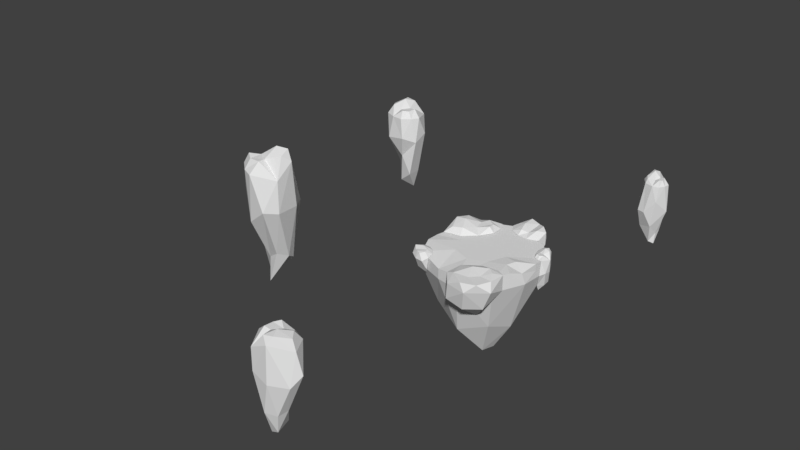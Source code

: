 # Source: floatingisland.blend  (saved by Blender 2.78.0; exported with 4.5.12 LTS)
import bpy
from mathutils import Matrix  # noqa: F401  (used for matrix-valued properties, if any)

bpy.ops.wm.read_factory_settings(use_empty=True)
scene = bpy.context.scene
scene.name = 'Scene'

# ---- collections
col_collection_1 = bpy.data.collections.new('Collection 1'); scene.collection.children.link(col_collection_1)

# ---- world
world_world = bpy.data.worlds.new('World'); scene.world = world_world
world_world.color = (0.05088, 0.05088, 0.05088)
world_world.use_sun_shadow = False
world_world.sun_shadow_jitter_overblur = 0.0
world_world.cycles.sampling_method = 'MANUAL'

# ---- meshes
me_plane = bpy.data.meshes.new('Plane')
me_plane.from_pydata([(-5.664, -5.664, 0.0), (5.664, -5.664, 0.1815), (-5.664, 5.664, 0.0), (5.664, 5.664, 0.0), (-7.151, -0.5903, -0.1226), (1.454, -7.778, -0.07289), (0.0, 8.0, 0.0), (-5.664, -5.664, -2.0), (5.664, -5.664, -2.0), (-5.664, 5.664, -2.0), (5.664, 5.664, -2.0), (-7.151, -0.5903, -1.925), (7.556, -1.327, -2.0), (1.499, -7.687, -2.105), (0.1488, 7.929, -2.701), (-4.376, -3.749, -7.786), (3.941, -3.849, -8.532), (-3.211, 3.15, -10.96), (3.26, 3.461, -11.02), (-4.83, 0.0, -10.0), (4.83, 0.0, -10.0), (-0.2408, -4.898, -10.07), (0.3998, 5.453, -9.203), (-1.623, -1.623, -13.07), (1.623, -1.623, -14.25), (-2.189, 2.398, -13.22), (1.623, 1.623, -13.05), (-2.879, -0.01898, -13.22), (2.292, 0.0, -14.11), (0.0, -2.292, -12.57), (0.3409, 3.303, -13.48), (-0.2342, 0.2535, -12.51), (-2.542, -2.542, 0.0), (2.542, -2.542, 0.0), (-2.542, 2.542, 0.0), (2.542, 2.542, 0.0), (-3.59, 0.0, 0.0), (3.59, 0.0, 0.0), (0.0, -3.59, 0.0), (0.0, 3.59, 0.0), (0.0, 0.0, 0.0), (-5.457, -5.475, -2.854), (-4.41, -6.228, -2.043), (-5.942, -6.071, -2.119), (-6.148, -4.672, -2.063), (-7.072, -0.2037, -1.985), (-5.717, -6.912, -0.5261), (-6.971, -5.651, -0.2865), (-6.317, -4.157, 0.06565), (-4.647, -4.674, 0.03777), (-4.045, -6.346, -0.1656), (-6.918, -4.953, 0.08451), (-1.497, 7.347, -2.557), (-3.328, 7.796, -1.852), (-5.287, 4.196, -7.673), (-4.185, -5.375, -0.03765), (-5.469, -4.168, 0.04476), (-4.633, -6.98, -0.5993), (-6.57, -6.442, -0.218), (-5.673, -6.622, 0.4435), (-4.771, -6.153, 0.409), (-6.74, -5.636, 0.5832), (-6.274, -4.732, 0.3578), (-5.064, -4.9, 0.376), (-4.875, -5.496, 0.4198), (-5.828, -5.136, 0.5814), (-5.166, -6.801, 0.3608), (-6.218, -6.278, 0.3991), (-6.38, -5.265, -2.088), (-4.698, -5.878, -2.677), (-7.529, 1.308, -2.922), (-2.024, 7.244, 0.03477), (-1.337, 4.277, 0.04333), (-4.303, 0.7995, 0.02278), (-6.915, 0.573, -0.08675), (-7.098, 4.162, 0.5393), (-5.463, 3.393, 1.286), (-4.03, 6.352, -6.221), (-4.15, 4.121, -7.676), (-6.661, 3.202, -6.405), (-1.926, 5.67, -6.192), (-5.411, 2.0, -5.81), (-7.125, 4.378, -2.762), (-5.26, 6.889, -2.279), (-3.914, 4.903, 0.6394), (-5.988, 4.9, 1.014), (-3.525, 3.434, 0.5684), (-4.638, 1.711, 0.83), (-6.049, 1.309, 0.6872), (-5.277, 6.856, -0.2424), (-1.443, 6.053, 0.03905), (-3.262, 5.975, 0.7284), (-2.097, 4.287, 0.7813), (-6.796, 3.304, 1.169), (-2.248, 5.325, 0.6785), (-2.511, 2.449, 0.03491), (-4.187, 5.491, -8.081), (-5.862, 5.49, -5.648), (-6.924, -2.718, -1.954), (-6.924, -2.718, 0.1045), (3.057, -5.27, -6.411), (3.154, -8.655, -3.962), (0.7747, -8.886, -3.153), (-0.3255, -7.475, -2.06), (6.223, -4.437, -2.024), (3.902, -9.503, -0.9696), (-0.1002, -7.578, -0.2622), (0.4439, -5.406, 0.02013), (5.124, -3.893, 0.2107), (6.554, -7.394, -0.9764), (3.22, -7.646, 0.249), (3.257, -9.416, 0.2848), (5.225, -8.689, 0.2435), (1.167, -7.905, 0.3072), (2.466, -5.622, 0.6309), (4.4, -4.638, 0.6032), (4.338, -6.57, 0.2731), (2.703, -3.89, 0.04442), (6.232, -4.421, 0.2087), (1.186, -9.208, -0.7022), (-1.731, -7.228, -0.5213), (-1.731, -7.228, -2.0), (5.26, -5.281, -3.614), (1.17, -7.055, -3.977), (5.34, -7.258, -3.814), (6.123, -6.818, 0.3136), (5.291, -5.446, 0.5652), (1.257, 6.675, -4.609), (4.229, 6.298, -2.2), (2.893, 8.39, -3.568), (0.08334, 7.937, -2.772), (3.848, 9.176, -0.9046), (0.9958, 9.994, -0.5047), (-0.6601, 7.835, 0.03865), (1.439, 5.812, 0.03618), (4.368, 6.278, 0.006519), (0.01865, 9.353, 0.1142), (2.836, 5.701, 0.01796), (0.03947, 6.605, 0.04784), (4.666, 7.583, -1.008), (2.474, 10.05, -0.3906), (3.64, 8.602, 0.9765), (3.501, 7.184, 0.856), (1.161, 9.644, 0.9461), (0.2152, 8.235, 0.5701), (1.435, 6.603, 0.6004), (2.457, 6.806, 0.3938), (1.165, 7.909, 0.9432), (4.569, 7.79, 0.7059), (2.519, 9.398, 0.6389), (0.9083, 8.426, -3.511), (2.919, 6.026, -4.473), (5.994, 5.254, -2.002), (7.743, 1.579, -2.015), (8.264, 2.213, -1.762), (6.791, 3.315, -4.725), (6.638, 5.068, -1.789), (7.753, 1.83, 0.0666), (6.547, 2.151, 0.03655), (5.849, 4.126, 0.03122), (6.241, 4.98, 0.07041), (7.63, 4.346, 0.3419), (7.02, 3.88, 0.8014), (7.857, 2.761, -3.82), (6.436, 3.018, -4.536), (7.183, 4.37, -4.127), (7.096, 2.191, -3.979), (5.884, 4.46, -3.447), (7.717, 4.315, -1.528), (8.3, 3.12, -1.845), (7.287, 3.001, 0.4035), (7.692, 3.783, 0.6344), (6.657, 3.141, 0.3598), (6.136, 4.108, 0.3112), (6.349, 4.509, 0.433), (8.291, 3.133, -0.1394), (7.238, 1.843, 0.03391), (7.564, 2.545, 0.4583), (6.699, 2.435, 0.4909), (7.248, 4.401, 0.7297), (7.121, 2.289, 0.4276), (6.087, 2.951, 0.03136), (7.064, 2.647, -4.782), (7.89, 3.621, -3.661), (7.784, 2.832, 0.0), (7.784, 2.832, -2.0), (6.61, -3.495, 0.1815), (7.297, -1.785, -0.3414), (5.573, -0.6633, 0.2732), (7.67, 0.7528, 0.09073), (7.67, 0.7528, -0.9093), (5.049, -1.934, 0.2055), (-29.03, 15.41, 5.022), (-22.53, 13.8, 4.241), (-22.47, 15.88, 5.217), (-25.5, 15.91, -3.278), (-28.12, 16.52, 3.656), (-22.48, 14.48, 7.97), (-24.33, 12.49, 7.983), (-27.56, 13.45, 7.953), (-28.45, 15.63, 7.793), (-26.03, 17.48, 8.706), (-26.1, 15.69, 9.795), (-23.66, 15.82, -1.159), (-25.58, 14.18, -2.675), (-26.17, 16.49, -0.6124), (-23.54, 13.66, -1.116), (-26.69, 15.34, -0.2719), (-25.89, 17.6, 3.889), (-23.64, 17.15, 4.594), (-24.63, 15.04, 8.852), (-25.21, 16.85, 9.4), (-25.53, 14.01, 8.749), (-27.02, 14.17, 9.13), (-27.7, 15.22, 8.922), (-23.67, 17.15, 7.566), (-23.14, 13.41, 7.976), (-23.7, 14.97, 8.982), (-24.54, 13.16, 9.059), (-26.54, 16.81, 9.625), (-23.86, 13.78, 8.909), (-25.92, 12.66, 7.97), (-24.3, 15.55, -3.872), (-24.77, 17.02, -0.3222), (-26.59, 12.5, 4.614), (-24.86, 13.46, 1.692), (-24.01, 12.4, 4.964), (9.277, 24.18, 0.2471), (13.34, 24.53, 0.2226), (12.83, 25.67, 0.7033), (11.39, 24.18, -4.912), (9.614, 25.0, 0.6518), (13.1, 24.77, 4.101), (12.49, 23.14, 4.111), (10.36, 23.3, 4.101), (9.608, 24.37, 4.175), (10.56, 26.01, 4.689), (10.88, 24.85, 5.56), (12.19, 25.4, -3.198), (11.6, 23.49, -4.555), (10.83, 25.27, -3.629), (12.14, 24.4, -3.457), (10.04, 23.54, -2.491), (10.62, 26.12, 1.146), (11.94, 26.26, 0.5446), (11.82, 24.72, 4.806), (11.14, 25.77, 5.244), (11.53, 23.88, 4.723), (10.45, 23.7, 4.631), (10.1, 24.25, 4.862), (11.93, 26.25, 3.778), (12.96, 23.96, 4.106), (12.34, 24.85, 4.91), (12.24, 23.53, 4.972), (10.42, 25.49, 5.424), (12.49, 24.05, 4.852), (11.59, 22.94, 4.101), (12.12, 24.18, -5.021), (11.39, 25.63, -3.086), (10.91, 22.54, 0.08942), (11.89, 22.92, -1.994), (12.43, 22.81, 1.954), (9.92, 22.75, 0.1273), (-8.338, -24.86, 13.92), (-9.158, -31.46, 13.19), (-6.834, -31.79, 15.03), (-9.424, -27.26, 5.608), (-7.102, -25.75, 14.41), (-8.426, -31.9, 19.19), (-10.83, -30.38, 19.48), (-9.846, -27.04, 19.79), (-7.856, -26.2, 19.92), (-5.512, -28.38, 20.39), (-7.424, -28.66, 21.8), (-7.706, -29.27, 8.766), (-10.24, -27.57, 3.984), (-7.395, -26.97, 7.569), (-9.232, -28.81, 7.711), (-9.556, -25.69, 9.301), (-5.613, -27.82, 14.89), (-5.593, -30.53, 14.87), (-8.016, -29.97, 20.5), (-6.063, -29.31, 21.18), (-9.259, -29.22, 20.5), (-9.185, -27.41, 20.55), (-8.172, -27.08, 20.91), (-5.662, -30.45, 18.73), (-9.674, -31.4, 19.31), (-7.975, -30.86, 20.56), (-10.06, -30.28, 20.81), (-6.25, -28.11, 21.6), (-9.307, -30.82, 20.53), (-10.83, -28.87, 19.63), (-9.15, -29.12, 4.684), (-6.974, -28.08, 8.28), (-11.54, -26.9, 13.58), (-11.41, -28.19, 10.16), (-11.49, -29.77, 16.19), (-10.61, -25.73, 13.45), (5.376, -38.74, 3.089), (-1.233, -37.72, 2.243), (-1.117, -39.79, 3.224), (1.983, -39.57, -5.241), (4.58, -39.93, 1.718), (-1.254, -38.39, 5.973), (0.4102, -36.24, 5.997), (3.711, -36.92, 6.0), (4.794, -39.01, 5.855), (2.54, -41.06, 6.752), (2.439, -39.27, 7.836), (0.125, -39.64, -3.14), (1.905, -37.84, -4.644), (2.675, -40.09, -2.568), (-0.1895, -37.5, -3.105), (3.09, -38.89, -2.227), (2.456, -41.21, 1.934), (0.1652, -40.95, 2.616), (0.9217, -38.75, 6.877), (1.661, -40.51, 7.436), (1.729, -37.65, 6.779), (3.233, -37.68, 7.175), (3.999, -38.66, 6.976), (0.1644, -40.94, 5.588), (-0.6956, -37.27, 5.982), (-0.00336, -38.77, 6.998), (0.6653, -36.89, 7.078), (2.976, -40.35, 7.673), (0.05258, -37.56, 6.923), (2.007, -36.27, 6.0), (0.7609, -39.32, -5.848), (1.328, -40.74, -2.289), (2.697, -36.06, 2.649), (1.086, -37.18, -0.2855), (0.1141, -36.19, 2.975)], [], [(2, 11, 4), (190, 184, 189), (99, 11, 98), (0, 121, 120), (81, 45, 70), (6, 9, 2), (1, 13, 8), (6, 10, 14), (12, 16, 20), (9, 22, 17), (13, 16, 8), (121, 7, 15), (11, 17, 19), (185, 12, 20), (98, 19, 15), (10, 22, 14), (19, 23, 15), (18, 30, 22), (20, 24, 28), (22, 25, 17), (21, 24, 16), (21, 23, 29), (19, 25, 27), (20, 26, 18), (31, 23, 27), (31, 24, 29), (31, 26, 28), (31, 25, 30), (120, 5, 38), (2, 36, 34), (184, 3, 35), (99, 32, 36), (6, 35, 3), (191, 1, 186), (6, 34, 39), (5, 33, 38), (33, 40, 38), (35, 40, 37), (34, 40, 39), (32, 40, 36), (69, 42, 43), (44, 41, 68), (41, 69, 43), (60, 64, 59), (70, 74, 75), (71, 53, 89), (53, 80, 77), (47, 43, 58), (48, 44, 51), (82, 70, 75), (59, 64, 67), (59, 66, 60), (64, 65, 67), (63, 65, 64), (48, 51, 62), (52, 53, 71), (97, 82, 83), (70, 45, 74), (50, 60, 66), (81, 70, 79), (62, 51, 61), (51, 68, 47), (42, 50, 57), (61, 65, 62), (43, 46, 58), (58, 61, 47), (46, 66, 59), (56, 63, 49), (55, 60, 50), (49, 64, 55), (56, 62, 65), (51, 47, 61), (58, 59, 67), (50, 66, 57), (61, 67, 65), (44, 68, 51), (41, 43, 68), (58, 67, 61), (43, 42, 57), (68, 43, 47), (56, 48, 62), (46, 43, 57), (84, 85, 76), (56, 65, 63), (86, 84, 76), (87, 86, 76), (88, 87, 76), (54, 81, 79), (53, 77, 83), (54, 97, 96), (54, 78, 81), (96, 80, 78), (82, 79, 70), (97, 79, 82), (83, 82, 75), (83, 75, 89), (88, 93, 74), (196, 200, 201), (85, 75, 93), (94, 84, 86), (89, 75, 85), (71, 89, 91), (84, 89, 85), (89, 84, 91), (72, 94, 92), (92, 94, 86), (89, 53, 83), (90, 91, 94), (95, 72, 92), (54, 96, 78), (92, 86, 95), (75, 74, 93), (77, 80, 96), (88, 76, 93), (86, 87, 95), (87, 73, 95), (76, 85, 93), (53, 52, 80), (54, 79, 97), (77, 97, 83), (96, 97, 77), (94, 91, 84), (7, 0, 98), (99, 4, 11), (98, 0, 99), (124, 109, 105), (112, 109, 125), (124, 101, 100), (124, 104, 109), (102, 101, 105), (103, 102, 106), (114, 110, 116), (106, 102, 119), (109, 104, 118), (111, 112, 110), (113, 111, 110), (114, 113, 110), (115, 116, 126), (126, 116, 125), (116, 112, 125), (117, 107, 114), (107, 113, 114), (119, 105, 111), (105, 112, 111), (102, 105, 119), (106, 119, 113), (112, 116, 110), (108, 117, 115), (115, 117, 114), (109, 118, 125), (118, 115, 126), (113, 119, 111), (108, 115, 118), (0, 120, 32), (32, 120, 38), (13, 121, 21), (21, 121, 15), (5, 121, 13), (122, 124, 100), (102, 103, 123), (101, 102, 123), (104, 124, 122), (100, 101, 123), (115, 114, 116), (101, 124, 105), (118, 126, 125), (151, 129, 128), (130, 150, 127), (127, 129, 151), (142, 141, 146), (132, 140, 129), (133, 136, 130), (141, 149, 146), (141, 142, 148), (146, 149, 147), (145, 146, 147), (133, 144, 136), (135, 148, 142), (144, 143, 136), (136, 132, 150), (128, 139, 135), (143, 144, 147), (129, 140, 131), (140, 132, 143), (131, 148, 139), (138, 134, 145), (142, 137, 135), (146, 134, 137), (138, 147, 144), (136, 143, 132), (149, 131, 140), (135, 139, 148), (143, 147, 149), (130, 136, 150), (127, 150, 129), (140, 143, 149), (129, 139, 128), (150, 132, 129), (138, 144, 133), (131, 139, 129), (138, 145, 147), (156, 160, 161), (157, 154, 175), (154, 166, 163), (168, 156, 161), (153, 154, 157), (183, 168, 169), (156, 152, 160), (167, 156, 165), (170, 171, 162), (172, 170, 162), (173, 172, 162), (174, 173, 162), (155, 167, 165), (154, 163, 169), (155, 183, 182), (155, 164, 167), (182, 166, 164), (168, 165, 156), (183, 165, 168), (169, 168, 161), (169, 161, 175), (174, 179, 160), (159, 174, 160), (171, 161, 179), (180, 170, 172), (175, 161, 171), (157, 175, 177), (170, 175, 171), (175, 170, 177), (158, 180, 178), (178, 180, 172), (175, 154, 169), (176, 177, 180), (181, 158, 178), (155, 182, 164), (178, 172, 181), (161, 160, 179), (163, 166, 182), (174, 162, 179), (172, 173, 181), (173, 159, 181), (162, 171, 179), (154, 153, 166), (155, 165, 183), (163, 183, 169), (182, 183, 163), (180, 177, 170), (189, 37, 188), (37, 184, 35), (10, 185, 18), (18, 185, 20), (184, 10, 3), (2, 9, 11), (12, 190, 187), (0, 7, 121), (6, 14, 9), (1, 5, 13), (6, 3, 10), (12, 8, 16), (9, 14, 22), (13, 21, 16), (11, 9, 17), (15, 7, 98), (98, 11, 19), (10, 18, 22), (19, 27, 23), (18, 26, 30), (20, 16, 24), (22, 30, 25), (21, 29, 24), (21, 15, 23), (19, 17, 25), (20, 28, 26), (31, 29, 23), (31, 28, 24), (31, 30, 26), (31, 27, 25), (2, 4, 36), (36, 4, 99), (99, 0, 32), (6, 39, 35), (37, 191, 188), (6, 2, 34), (5, 1, 33), (33, 37, 40), (35, 39, 40), (34, 36, 40), (32, 38, 40), (5, 120, 121), (184, 185, 10), (190, 189, 187), (188, 191, 187), (191, 33, 1), (186, 187, 191), (190, 185, 184), (188, 187, 189), (46, 57, 66), (55, 64, 60), (49, 63, 64), (58, 46, 59), (87, 88, 73), (72, 90, 94), (90, 71, 91), (107, 106, 113), (105, 109, 112), (131, 141, 148), (142, 146, 137), (146, 145, 134), (149, 141, 131), (167, 152, 156), (159, 173, 174), (158, 176, 180), (176, 157, 177), (189, 184, 37), (12, 185, 190), (37, 33, 191), (12, 187, 186), (8, 12, 186), (1, 8, 186), (207, 192, 196), (197, 194, 215), (73, 88, 74), (194, 206, 203), (208, 196, 201), (193, 194, 197), (223, 208, 209), (196, 192, 200), (207, 196, 205), (210, 211, 202), (212, 210, 202), (213, 212, 202), (214, 213, 202), (195, 207, 205), (194, 203, 209), (195, 223, 222), (195, 204, 207), (222, 206, 204), (208, 205, 196), (223, 205, 208), (209, 208, 201), (209, 201, 215), (214, 219, 200), (211, 201, 219), (220, 210, 212), (215, 201, 211), (197, 215, 217), (210, 215, 211), (215, 210, 217), (198, 220, 218), (218, 220, 212), (215, 194, 209), (216, 217, 220), (221, 198, 218), (195, 222, 204), (218, 212, 221), (201, 200, 219), (203, 206, 222), (214, 202, 219), (212, 213, 221), (213, 199, 221), (202, 211, 219), (194, 193, 206), (195, 205, 223), (203, 223, 209), (222, 223, 203), (220, 217, 210), (213, 214, 199), (198, 216, 220), (216, 197, 217), (199, 214, 200), (192, 207, 224), (224, 225, 226), (207, 225, 224), (193, 225, 206), (225, 193, 226), (200, 192, 199), (224, 199, 192), (204, 206, 225), (207, 204, 225), (199, 224, 221), (224, 226, 221), (221, 226, 198), (198, 226, 216), (226, 193, 216), (193, 197, 216), (231, 235, 236), (232, 229, 250), (229, 241, 238), (243, 231, 236), (228, 229, 232), (258, 243, 244), (231, 227, 235), (242, 231, 240), (245, 246, 237), (247, 245, 237), (248, 247, 237), (249, 248, 237), (230, 242, 240), (229, 238, 244), (230, 258, 257), (230, 239, 242), (257, 241, 239), (243, 240, 231), (258, 240, 243), (244, 243, 236), (244, 236, 250), (249, 254, 235), (234, 249, 235), (246, 236, 254), (255, 245, 247), (250, 236, 246), (232, 250, 252), (245, 250, 246), (250, 245, 252), (233, 255, 253), (253, 255, 247), (250, 229, 244), (251, 252, 255), (256, 233, 253), (230, 257, 239), (253, 247, 256), (236, 235, 254), (238, 241, 257), (249, 237, 254), (247, 248, 256), (248, 234, 256), (237, 246, 254), (229, 228, 241), (230, 240, 258), (238, 258, 244), (257, 258, 238), (255, 252, 245), (242, 227, 231), (234, 248, 249), (233, 251, 255), (251, 232, 252), (227, 242, 262), (259, 260, 261), (242, 260, 259), (260, 228, 261), (251, 233, 261), (261, 228, 251), (228, 232, 251), (256, 261, 233), (261, 256, 259), (256, 234, 259), (259, 234, 262), (235, 227, 234), (234, 227, 262), (242, 259, 262), (228, 260, 241), (239, 241, 260), (242, 239, 260), (267, 271, 272), (268, 265, 286), (265, 277, 274), (279, 267, 272), (264, 265, 268), (294, 279, 280), (267, 263, 271), (278, 267, 276), (281, 282, 273), (283, 281, 273), (284, 283, 273), (285, 284, 273), (266, 278, 276), (265, 274, 280), (266, 294, 293), (266, 275, 278), (293, 277, 275), (279, 276, 267), (294, 276, 279), (280, 279, 272), (280, 272, 286), (285, 290, 271), (270, 285, 271), (282, 272, 290), (291, 281, 283), (286, 272, 282), (268, 286, 288), (281, 286, 282), (286, 281, 288), (269, 291, 289), (289, 291, 283), (286, 265, 280), (287, 288, 291), (292, 269, 289), (266, 293, 275), (289, 283, 292), (272, 271, 290), (274, 277, 293), (285, 273, 290), (283, 284, 292), (284, 270, 292), (273, 282, 290), (265, 264, 277), (266, 276, 294), (274, 294, 280), (293, 294, 274), (291, 288, 281), (278, 263, 267), (270, 284, 285), (269, 287, 291), (287, 268, 288), (263, 278, 298), (295, 296, 297), (278, 296, 295), (296, 264, 297), (287, 269, 297), (297, 264, 287), (264, 268, 287), (292, 297, 269), (297, 292, 295), (292, 270, 295), (295, 270, 298), (271, 263, 270), (270, 263, 298), (278, 295, 298), (264, 296, 277), (275, 277, 296), (278, 275, 296), (303, 307, 308), (314, 299, 303), (304, 301, 322), (301, 313, 310), (315, 303, 308), (300, 301, 304), (330, 315, 316), (303, 299, 307), (314, 303, 312), (317, 318, 309), (319, 317, 309), (320, 319, 309), (321, 320, 309), (302, 314, 312), (301, 310, 316), (302, 330, 329), (302, 311, 314), (329, 313, 311), (315, 312, 303), (330, 312, 315), (316, 315, 308), (316, 308, 322), (321, 326, 307), (318, 308, 326), (327, 317, 319), (322, 308, 318), (304, 322, 324), (317, 322, 318), (322, 317, 324), (305, 327, 325), (325, 327, 319), (322, 301, 316), (323, 324, 327), (328, 305, 325), (302, 329, 311), (325, 319, 328), (308, 307, 326), (310, 313, 329), (321, 309, 326), (319, 320, 328), (320, 306, 328), (309, 318, 326), (301, 300, 313), (302, 312, 330), (310, 330, 316), (329, 330, 310), (327, 324, 317), (320, 321, 306), (305, 323, 327), (323, 304, 324), (306, 321, 307), (299, 314, 331), (331, 332, 333), (314, 332, 331), (300, 332, 313), (332, 300, 333), (307, 299, 306), (331, 306, 299), (311, 313, 332), (314, 311, 332), (306, 331, 328), (331, 333, 328), (328, 333, 305), (305, 333, 323), (333, 300, 323), (300, 304, 323)])
me_plane.use_remesh_preserve_volume = False
me_plane.use_remesh_preserve_attributes = False
me_plane.use_mirror_vertex_groups = False
me_plane.auto_texspace = False
me_plane.update()

# ---- objects
ob_floatingisland = bpy.data.objects.new('floatingisland', me_plane)

# ---- transforms, parenting, visibility, modifiers, constraints
ob_floatingisland.location = (0.0, 0.0, 0.0)
ob_floatingisland.lineart.crease_threshold = 0.0

# ---- collection membership
col_collection_1.objects.link(ob_floatingisland)

# ---- scene / render settings (as saved in the file)
scene.frame_start = 1; scene.frame_end = 250; scene.frame_set(1)
scene.render.engine = 'BLENDER_EEVEE_NEXT'
scene.render.resolution_percentage = 50
scene.render.dither_intensity = 0.0
scene.cycles.use_denoising = False
scene.cycles.samples = 128
scene.cycles.sampling_pattern = 'TABULATED_SOBOL'
scene.cycles.light_sampling_threshold = 0.0
scene.cycles.use_adaptive_sampling = False
scene.cycles.use_light_tree = False
scene.cycles.blur_glossy = 0.0
scene.cycles.sample_clamp_indirect = 0.0
scene.view_settings.view_transform = 'Standard'
bpy.context.view_layer.update()

# ---- added for rendering (the .blend has no active camera and no usable light): camera, sun
cam_auto = bpy.data.cameras.new('AutoCamera')
cam_auto.lens = 50.0
cam_auto.sensor_width = 36.0
cam_auto.clip_end = 1419.85
ob_auto_camera = bpy.data.objects.new('AutoCamera', cam_auto)
scene.collection.objects.link(ob_auto_camera)
ob_auto_camera.location = (73.0587, -104.559, 68.4991)
ob_auto_camera.rotation_euler = (1.09748, -7.21219e-08, 0.694738)
scene.camera = ob_auto_camera
light_auto_sun = bpy.data.lights.new('AutoSun', 'SUN')
light_auto_sun.energy = 3.0
light_auto_sun.angle = 0.0523599
ob_auto_sun = bpy.data.objects.new('AutoSun', light_auto_sun)
scene.collection.objects.link(ob_auto_sun)
ob_auto_sun.rotation_euler = (0.872665, 0.174533, 0.523599)
bpy.context.view_layer.update()
